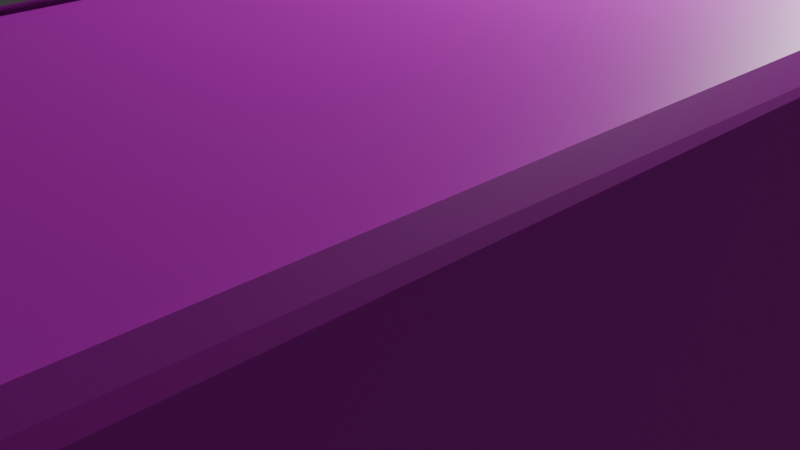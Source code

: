 # Source: 70000-1.blend  (saved by Blender 4.0.36; exported with 4.5.12 LTS)
import bpy
from mathutils import Matrix  # noqa: F401  (used for matrix-valued properties, if any)

bpy.ops.wm.read_factory_settings(use_empty=True)
scene = bpy.context.scene
scene.name = 'Scene'

# ---- collections
col_collection = bpy.data.collections.new('Collection'); scene.collection.children.link(col_collection)

# ---- images (referenced by path relative to the original .blend; pixels are not part of the script)
import os
ASSET_DIR = os.environ.get("B2B_ASSET_DIR", "")  # directory of the original .blend (textures are referenced by path, not embedded)
HERE = os.path.dirname(os.path.abspath(__file__))  # packed textures are extracted next to this script under _unpacked/

def load_image(name, relpath, width, height, colorspace="sRGB"):
    """Load a texture the original file referenced (path relative to the .blend, or extracted next to this script)."""
    p = next((c for c in (os.path.join(HERE, relpath), os.path.join(ASSET_DIR, relpath)) if relpath and os.path.exists(c)), "")
    if p:
        img = bpy.data.images.load(p, check_existing=True)
        img.name = name
    else:  # same state as the original file: an image datablock whose file is absent (Cycles renders it pink)
        img = bpy.data.images.new(name, width, height)
        img.source = "FILE"
        img.filepath = "//" + (relpath or name)
    img.colorspace_settings.name = colorspace
    return img
img_side1_png = load_image('Side1.png', 'Side1.png', 1024, 1024, 'sRGB')
img_front_png = load_image('front.png', 'front.png', 1024, 1024, 'Non-Color')
img_skirt_png = load_image('skirt.png', 'skirt.png', 1024, 1024, 'Non-Color')
img_cooler2_png_002 = load_image('cooler2.png.002', 'cooler2.png', 1024, 1024, 'Non-Color')
img_cooler_png_003 = load_image('cooler.png.003', 'cooler.png', 1024, 1024, 'Non-Color')
img_cooler_png_004 = load_image('cooler.png.004', 'cooler.png', 1024, 1024, 'Non-Color')
img_cooler_png_005 = load_image('cooler.png.005', 'cooler.png', 1024, 1024, 'Non-Color')
img_cooler2_png_003 = load_image('cooler2.png.003', 'cooler2.png', 1024, 1024, 'Non-Color')
img_yane_jpg = load_image('yane.JPG', 'yane.JPG', 1024, 1024, 'sRGB')
img_under_png_003 = load_image('under.png.003', 'under.png', 1024, 1024, 'Non-Color')
img_under_png_004 = load_image('under.png.004', 'under.png', 1024, 1024, 'Non-Color')
img_side1_png_002 = load_image('Side1.png.002', 'Side1.png', 1024, 1024, 'sRGB')

# ---- materials (node trees are filled in below, after node groups)
mat_001 = bpy.data.materials.new('マテリアル.001')
mat_001.use_transparent_shadow = False
mat_x = bpy.data.materials.new('マテリアル')
mat_x.use_transparent_shadow = False
mat_002 = bpy.data.materials.new('マテリアル.002')
mat_002.use_transparent_shadow = False
mat_70000tc1material_022 = bpy.data.materials.new('70000tc1Material.022')
mat_70000tc1material_022.diffuse_color = (1.0, 1.0, 1.0, 1.0)
mat_70000tc1material_022.specular_color = (0.0, 0.0, 0.0)
mat_70000tc1material_022.specular_intensity = 0.0
mat_70000tc1material_023 = bpy.data.materials.new('70000tc1Material.023')
mat_70000tc1material_023.diffuse_color = (1.0, 1.0, 1.0, 1.0)
mat_70000tc1material_023.specular_color = (0.0, 0.0, 0.0)
mat_70000tc1material_023.specular_intensity = 0.0
mat_70000tc1material_024 = bpy.data.materials.new('70000tc1Material.024')
mat_70000tc1material_024.diffuse_color = (1.0, 1.0, 1.0, 1.0)
mat_70000tc1material_024.specular_color = (0.0, 0.0, 0.0)
mat_70000tc1material_024.specular_intensity = 0.0
mat_70000tc1material_025 = bpy.data.materials.new('70000tc1Material.025')
mat_70000tc1material_025.diffuse_color = (1.0, 1.0, 1.0, 1.0)
mat_70000tc1material_025.specular_color = (0.0, 0.0, 0.0)
mat_70000tc1material_025.specular_intensity = 0.0
mat_70000tc1material_026 = bpy.data.materials.new('70000tc1Material.026')
mat_70000tc1material_026.diffuse_color = (1.0, 1.0, 1.0, 1.0)
mat_70000tc1material_026.specular_color = (0.0, 0.0, 0.0)
mat_70000tc1material_026.specular_intensity = 0.0
mat_005 = bpy.data.materials.new('マテリアル.005')
mat_005.use_transparent_shadow = False
mat_70000tc1material_027 = bpy.data.materials.new('70000tc1Material.027')
mat_70000tc1material_027.diffuse_color = (1.0, 1.0, 1.0, 1.0)
mat_70000tc1material_027.specular_color = (0.0, 0.0, 0.0)
mat_70000tc1material_027.specular_intensity = 0.0
mat_70000tc1material_028 = bpy.data.materials.new('70000tc1Material.028')
mat_70000tc1material_028.diffuse_color = (1.0, 1.0, 1.0, 1.0)
mat_70000tc1material_028.specular_color = (0.0, 0.0, 0.0)
mat_70000tc1material_028.specular_intensity = 0.0
mat_70000tc1material_029 = bpy.data.materials.new('70000tc1Material.029')
mat_70000tc1material_029.diffuse_color = (0.0, 0.0, 0.0, 1.0)
mat_70000tc1material_029.specular_color = (0.0, 0.0, 0.0)
mat_70000tc1material_029.specular_intensity = 0.0
mat_004 = bpy.data.materials.new('マテリアル.004')
mat_004.use_transparent_shadow = False

# ---- material node trees
mat_001.use_nodes = True; mat_001.node_tree.nodes.clear()
_N = mat_001.node_tree.nodes; _L = mat_001.node_tree.links
n0 = _N.new('ShaderNodeBsdfPrincipled'); n0.name = 'プリンシプルBSDF'; n0.location = (10, 300)
n0.inputs[3].default_value = 1.45
n1 = _N.new('ShaderNodeOutputMaterial'); n1.name = 'マテリアル出力'; n1.location = (300, 300)
n2 = _N.new('ShaderNodeTexImage'); n2.name = '画像テクスチャ'; n2.location = (-280, 275)
n2.image = img_side1_png
_L.new(n0.outputs[0], n1.inputs[0])
_L.new(n2.outputs[0], n0.inputs[0])
n1.is_active_output = True
mat_x.use_nodes = True; mat_x.node_tree.nodes.clear()
_N = mat_x.node_tree.nodes; _L = mat_x.node_tree.links
n0 = _N.new('ShaderNodeBsdfPrincipled'); n0.name = 'プリンシプルBSDF'; n0.location = (10, 300)
n0.inputs[2].default_value = 0.0
n0.inputs[3].default_value = 1.0
n1 = _N.new('ShaderNodeOutputMaterial'); n1.name = 'マテリアル出力'; n1.location = (300, 300)
n2 = _N.new('ShaderNodeTexImage'); n2.name = '画像テクスチャ'; n2.location = (-280, 275)
n2.image = img_front_png
_L.new(n0.outputs[0], n1.inputs[0])
_L.new(n2.outputs[0], n0.inputs[0])
n1.is_active_output = True
mat_002.use_nodes = True; mat_002.node_tree.nodes.clear()
_N = mat_002.node_tree.nodes; _L = mat_002.node_tree.links
n0 = _N.new('ShaderNodeBsdfPrincipled'); n0.name = 'プリンシプルBSDF'; n0.location = (10, 300)
n0.inputs[3].default_value = 1.45
n1 = _N.new('ShaderNodeOutputMaterial'); n1.name = 'マテリアル出力'; n1.location = (300, 300)
n2 = _N.new('ShaderNodeTexImage'); n2.name = '画像テクスチャ'; n2.location = (-280, 275)
n2.image = img_skirt_png
_L.new(n0.outputs[0], n1.inputs[0])
_L.new(n2.outputs[0], n0.inputs[0])
n1.is_active_output = True
mat_70000tc1material_022.use_nodes = True; mat_70000tc1material_022.node_tree.nodes.clear()
_N = mat_70000tc1material_022.node_tree.nodes; _L = mat_70000tc1material_022.node_tree.links
n0 = _N.new('ShaderNodeBsdfPrincipled'); n0.name = 'プリンシプルBSDF'; n0.location = (10, 300)
n0.inputs[3].default_value = 1.45
n0.inputs[13].default_value = 0.0
n0.inputs[14].default_value = (0.0, 0.0, 0.0, 1.0)
n0.inputs[27].default_value = (0.0, 0.0, 0.0, 1.0)
n1 = _N.new('ShaderNodeOutputMaterial'); n1.name = 'マテリアル出力'; n1.location = (300, 300)
n2 = _N.new('ShaderNodeTexImage'); n2.name = '画像テクスチャ'; n2.location = (-300, 150)
n2.image = img_cooler2_png_002
n3 = _N.new('ShaderNodeMath'); n3.name = 'Math'; n3.location = (0, 0)
n3.hide = True
n3.operation = 'GREATER_THAN'
_L.new(n0.outputs[0], n1.inputs[0])
_L.new(n2.outputs[0], n0.inputs[0])
_L.new(n2.outputs[1], n3.inputs[0])
_L.new(n3.outputs[0], n0.inputs[4])
n1.is_active_output = True
mat_70000tc1material_023.use_nodes = True; mat_70000tc1material_023.node_tree.nodes.clear()
_N = mat_70000tc1material_023.node_tree.nodes; _L = mat_70000tc1material_023.node_tree.links
n0 = _N.new('ShaderNodeBsdfPrincipled'); n0.name = 'プリンシプルBSDF'; n0.location = (10, 300)
n0.inputs[3].default_value = 1.45
n0.inputs[13].default_value = 0.0
n0.inputs[14].default_value = (0.0, 0.0, 0.0, 1.0)
n0.inputs[27].default_value = (0.0, 0.0, 0.0, 1.0)
n1 = _N.new('ShaderNodeOutputMaterial'); n1.name = 'マテリアル出力'; n1.location = (300, 300)
n2 = _N.new('ShaderNodeTexImage'); n2.name = '画像テクスチャ'; n2.location = (-300, 150)
n2.image = img_cooler_png_003
n3 = _N.new('ShaderNodeMath'); n3.name = 'Math'; n3.location = (0, 0)
n3.hide = True
n3.operation = 'GREATER_THAN'
_L.new(n0.outputs[0], n1.inputs[0])
_L.new(n2.outputs[0], n0.inputs[0])
_L.new(n2.outputs[1], n3.inputs[0])
_L.new(n3.outputs[0], n0.inputs[4])
n1.is_active_output = True
mat_70000tc1material_024.use_nodes = True; mat_70000tc1material_024.node_tree.nodes.clear()
_N = mat_70000tc1material_024.node_tree.nodes; _L = mat_70000tc1material_024.node_tree.links
n0 = _N.new('ShaderNodeBsdfPrincipled'); n0.name = 'プリンシプルBSDF'; n0.location = (10, 300)
n0.inputs[3].default_value = 1.45
n0.inputs[13].default_value = 0.0
n0.inputs[14].default_value = (0.0, 0.0, 0.0, 1.0)
n0.inputs[27].default_value = (0.0, 0.0, 0.0, 1.0)
n1 = _N.new('ShaderNodeOutputMaterial'); n1.name = 'マテリアル出力'; n1.location = (300, 300)
n2 = _N.new('ShaderNodeTexImage'); n2.name = '画像テクスチャ'; n2.location = (-300, 150)
n2.image = img_cooler_png_004
n3 = _N.new('ShaderNodeMath'); n3.name = 'Math'; n3.location = (0, 0)
n3.hide = True
n3.operation = 'GREATER_THAN'
_L.new(n0.outputs[0], n1.inputs[0])
_L.new(n2.outputs[0], n0.inputs[0])
_L.new(n2.outputs[1], n3.inputs[0])
_L.new(n3.outputs[0], n0.inputs[4])
n1.is_active_output = True
mat_70000tc1material_025.use_nodes = True; mat_70000tc1material_025.node_tree.nodes.clear()
_N = mat_70000tc1material_025.node_tree.nodes; _L = mat_70000tc1material_025.node_tree.links
n0 = _N.new('ShaderNodeBsdfPrincipled'); n0.name = 'プリンシプルBSDF'; n0.location = (10, 300)
n0.inputs[3].default_value = 1.45
n0.inputs[13].default_value = 0.0
n0.inputs[14].default_value = (0.0, 0.0, 0.0, 1.0)
n0.inputs[27].default_value = (0.0, 0.0, 0.0, 1.0)
n1 = _N.new('ShaderNodeOutputMaterial'); n1.name = 'マテリアル出力'; n1.location = (300, 300)
n2 = _N.new('ShaderNodeTexImage'); n2.name = '画像テクスチャ'; n2.location = (-300, 150)
n2.image = img_cooler_png_005
n3 = _N.new('ShaderNodeMath'); n3.name = 'Math'; n3.location = (0, 0)
n3.hide = True
n3.operation = 'GREATER_THAN'
_L.new(n0.outputs[0], n1.inputs[0])
_L.new(n2.outputs[0], n0.inputs[0])
_L.new(n2.outputs[1], n3.inputs[0])
_L.new(n3.outputs[0], n0.inputs[4])
n1.is_active_output = True
mat_70000tc1material_026.use_nodes = True; mat_70000tc1material_026.node_tree.nodes.clear()
_N = mat_70000tc1material_026.node_tree.nodes; _L = mat_70000tc1material_026.node_tree.links
n0 = _N.new('ShaderNodeBsdfPrincipled'); n0.name = 'プリンシプルBSDF'; n0.location = (10, 300)
n0.inputs[3].default_value = 1.45
n0.inputs[13].default_value = 0.0
n0.inputs[14].default_value = (0.0, 0.0, 0.0, 1.0)
n0.inputs[27].default_value = (0.0, 0.0, 0.0, 1.0)
n1 = _N.new('ShaderNodeOutputMaterial'); n1.name = 'マテリアル出力'; n1.location = (300, 300)
n2 = _N.new('ShaderNodeTexImage'); n2.name = '画像テクスチャ'; n2.location = (-300, 150)
n2.image = img_cooler2_png_003
n3 = _N.new('ShaderNodeMath'); n3.name = 'Math'; n3.location = (0, 0)
n3.hide = True
n3.operation = 'GREATER_THAN'
_L.new(n0.outputs[0], n1.inputs[0])
_L.new(n2.outputs[0], n0.inputs[0])
_L.new(n2.outputs[1], n3.inputs[0])
_L.new(n3.outputs[0], n0.inputs[4])
n1.is_active_output = True
mat_005.use_nodes = True; mat_005.node_tree.nodes.clear()
_N = mat_005.node_tree.nodes; _L = mat_005.node_tree.links
n0 = _N.new('ShaderNodeBsdfPrincipled'); n0.name = 'プリンシプルBSDF'; n0.location = (10, 300)
n0.inputs[3].default_value = 1.45
n1 = _N.new('ShaderNodeOutputMaterial'); n1.name = 'マテリアル出力'; n1.location = (300, 300)
n2 = _N.new('ShaderNodeTexImage'); n2.name = '画像テクスチャ'; n2.location = (-280, 275)
n2.image = img_yane_jpg
_L.new(n0.outputs[0], n1.inputs[0])
_L.new(n2.outputs[0], n0.inputs[0])
n1.is_active_output = True
mat_70000tc1material_027.use_nodes = True; mat_70000tc1material_027.node_tree.nodes.clear()
_N = mat_70000tc1material_027.node_tree.nodes; _L = mat_70000tc1material_027.node_tree.links
n0 = _N.new('ShaderNodeBsdfPrincipled'); n0.name = 'プリンシプルBSDF'; n0.location = (10, 300)
n0.inputs[3].default_value = 1.45
n0.inputs[13].default_value = 0.0
n0.inputs[14].default_value = (0.0, 0.0, 0.0, 1.0)
n0.inputs[27].default_value = (0.0, 0.0, 0.0, 1.0)
n1 = _N.new('ShaderNodeOutputMaterial'); n1.name = 'マテリアル出力'; n1.location = (300, 300)
n2 = _N.new('ShaderNodeTexImage'); n2.name = '画像テクスチャ'; n2.location = (-300, 150)
n2.image = img_under_png_003
n3 = _N.new('ShaderNodeMath'); n3.name = 'Math'; n3.location = (0, 0)
n3.hide = True
n3.operation = 'GREATER_THAN'
_L.new(n0.outputs[0], n1.inputs[0])
_L.new(n2.outputs[0], n0.inputs[0])
_L.new(n2.outputs[1], n3.inputs[0])
_L.new(n3.outputs[0], n0.inputs[4])
n1.is_active_output = True
mat_70000tc1material_028.use_nodes = True; mat_70000tc1material_028.node_tree.nodes.clear()
_N = mat_70000tc1material_028.node_tree.nodes; _L = mat_70000tc1material_028.node_tree.links
n0 = _N.new('ShaderNodeBsdfPrincipled'); n0.name = 'プリンシプルBSDF'; n0.location = (10, 300)
n0.inputs[3].default_value = 1.45
n0.inputs[13].default_value = 0.0
n0.inputs[14].default_value = (0.0, 0.0, 0.0, 1.0)
n0.inputs[27].default_value = (0.0, 0.0, 0.0, 1.0)
n1 = _N.new('ShaderNodeOutputMaterial'); n1.name = 'マテリアル出力'; n1.location = (300, 300)
n2 = _N.new('ShaderNodeTexImage'); n2.name = '画像テクスチャ'; n2.location = (-300, 150)
n2.image = img_under_png_004
n3 = _N.new('ShaderNodeMath'); n3.name = 'Math'; n3.location = (0, 0)
n3.hide = True
n3.operation = 'GREATER_THAN'
_L.new(n0.outputs[0], n1.inputs[0])
_L.new(n2.outputs[0], n0.inputs[0])
_L.new(n2.outputs[1], n3.inputs[0])
_L.new(n3.outputs[0], n0.inputs[4])
n1.is_active_output = True
mat_70000tc1material_029.use_nodes = True; mat_70000tc1material_029.node_tree.nodes.clear()
_N = mat_70000tc1material_029.node_tree.nodes; _L = mat_70000tc1material_029.node_tree.links
n0 = _N.new('ShaderNodeBsdfPrincipled'); n0.name = 'プリンシプルBSDF'; n0.location = (10, 300)
n0.inputs[0].default_value = (0.0, 0.0, 0.0, 1.0)
n0.inputs[3].default_value = 1.45
n0.inputs[13].default_value = 0.0
n0.inputs[14].default_value = (0.0, 0.0, 0.0, 1.0)
n0.inputs[27].default_value = (0.0, 0.0, 0.0, 1.0)
n1 = _N.new('ShaderNodeOutputMaterial'); n1.name = 'マテリアル出力'; n1.location = (300, 300)
_L.new(n0.outputs[0], n1.inputs[0])
n1.is_active_output = True
mat_004.use_nodes = True; mat_004.node_tree.nodes.clear()
_N = mat_004.node_tree.nodes; _L = mat_004.node_tree.links
n0 = _N.new('ShaderNodeBsdfPrincipled'); n0.name = 'プリンシプルBSDF'; n0.location = (10, 300)
n0.inputs[3].default_value = 1.45
n1 = _N.new('ShaderNodeOutputMaterial'); n1.name = 'マテリアル出力'; n1.location = (300, 300)
n2 = _N.new('ShaderNodeTexImage'); n2.name = '画像テクスチャ'; n2.location = (-280, 275)
n2.image = img_side1_png_002
_L.new(n0.outputs[0], n1.inputs[0])
_L.new(n2.outputs[0], n0.inputs[0])
n1.is_active_output = True

# ---- world
world_world = bpy.data.worlds.new('World'); scene.world = world_world
world_world.use_nodes = True; world_world.node_tree.nodes.clear()
_N = world_world.node_tree.nodes; _L = world_world.node_tree.links
n0 = _N.new('ShaderNodeOutputWorld'); n0.name = 'World Output'; n0.location = (300, 300)
n1 = _N.new('ShaderNodeBackground'); n1.name = 'Background'; n1.location = (10, 300)
n1.inputs[0].default_value = (0.05088, 0.05088, 0.05088, 1.0)
_L.new(n1.outputs[0], n0.inputs[0])
n0.is_active_output = True
world_world.color = (0.05088, 0.05088, 0.05088)
world_world.use_sun_shadow = False
world_world.sun_shadow_jitter_overblur = 0.0

# ---- cameras
cam_camera = bpy.data.cameras.new('Camera')
cam_camera.clip_end = 100.0
cam_camera.ortho_scale = 7.314

# ---- lights
light_light = bpy.data.lights.new('Light', 'POINT')
light_light.transmission_factor = 0.0
light_light.use_soft_falloff = False
light_light.energy = 1000.0
light_light.shadow_soft_size = 0.1
light_light.shadow_maximum_resolution = 0.006
light_light.use_absolute_resolution = True

# ---- meshes
me_x = bpy.data.meshes.new('平面')
me_x.from_pydata([(-1.016, -0.9675, -0.06691), (1.0, -0.992, 0.0), (-1.041, 1.0, -0.1109), (1.0, 1.0, 0.0), (-0.9138, -0.9771, 0.06519), (-0.9699, 1.0, -1.387e-08), (0.2851, -1.014, 0.02717), (0.2851, 1.0, 0.0)], [], [(6, 1, 3, 7), (0, 4, 5, 2), (4, 6, 7, 5)])
_uv = me_x.uv_layers.new(name='UVマップ')
_uv.uv.foreach_set('vector', [0.0005878, 0.4125, 0.01277, 0.006124, 0.9963, 0.006124, 0.9963, 0.4125, 0.01528, 1.143, 0.01735, 0.9949, 0.9963, 0.9949, 0.9963, 1.143, 0.01735, 0.9949, 0.0005878, 0.4125, 0.9963, 0.4125, 0.9963, 0.9949])
me_x.materials.append(mat_001)
me_x.update()
me_001 = bpy.data.meshes.new('平面.001')
me_001.from_pydata([(-0.9974, -0.9917, -0.1087), (0.9453, -1.013, -0.1788), (-1.0, 1.0, -0.5509), (1.0, 1.0, -0.5668), (-1.0, -0.3013, 0.05376), (1.0, -0.3013, 0.04014), (-0.02014, -1.0, 0.09566), (-0.05897, 1.0, -0.5059), (-0.02767, -0.382, 0.2337), (1.0, 0.7348, -0.3091), (-1.0, 0.7348, -0.2795), (-0.05248, 0.8581, -0.1651)], [], [(11, 9, 3, 7), (6, 1, 5, 8), (0, 6, 8, 4), (10, 11, 7, 2), (4, 8, 11, 10), (8, 5, 9, 11)])
_uv = me_001.uv_layers.new(name='UVマップ')
_uv.uv.foreach_set('vector', [0.5, 0.9271, 1.0, 0.8674, 1.0, 1.0, 0.5, 1.0, 0.5, 0.0, 1.0, 0.0, 1.0, 0.3493, 0.5, 0.3058, 0.0, 0.0, 0.5, 0.0, 0.5, 0.3058, 0.0, 0.3493, 0.0, 0.8674, 0.5, 0.9271, 0.5, 1.0, 0.0, 1.0, 0.0, 0.3493, 0.5, 0.3058, 0.5, 0.9271, 0.0, 0.8674, 0.5, 0.3058, 1.0, 0.3493, 1.0, 0.8674, 0.5, 0.9271])
me_001.materials.append(mat_x)
me_001.update()
me_002 = bpy.data.meshes.new('平面.002')
me_002.from_pydata([(-1.0, -1.0, 0.1614), (1.0, -1.0, 0.1614), (-1.0, 1.0, 0.0), (1.0, 1.0, 0.0), (-1.0, -0.1594, 0.0), (1.0, -0.1594, 0.0)], [], [(4, 5, 3, 2), (0, 1, 5, 4)])
_uv = me_002.uv_layers.new(name='UVマップ')
_uv.uv.foreach_set('vector', [0.0, 0.4203, 1.0, 0.4203, 1.0, 1.0, 0.0, 1.0, 0.0, 0.0, 1.0, 0.0, 1.0, 0.4203, 0.0, 0.4203])
me_002.materials.append(mat_002)
me_002.update()
me_mesh_022 = bpy.data.meshes.new('mesh.022')
me_mesh_022.from_pydata([(0.0, -3.0, -0.15), (0.0, 3.0, -0.15), (0.0, 3.0, 0.15), (0.0, -3.0, 0.15)], [], [(0, 1, 2), (3, 0, 2)])
_uv = me_mesh_022.uv_layers.new(name='UVMap')
_uv.uv.foreach_set('vector', [0.0, 0.0, 1.0, 0.0, 1.0, 1.0, 0.0, 1.0, 0.0, 0.0, 1.0, 1.0])
me_mesh_022.materials.append(mat_70000tc1material_022)
me_mesh_022.update()
me_mesh_023 = bpy.data.meshes.new('mesh.023')
me_mesh_023.from_pydata([(-0.29, -3.0, 0.075), (0.29, -3.0, -0.075), (0.29, 3.0, -0.075), (-0.29, 3.0, 0.075)], [], [(0, 1, 2), (3, 0, 2)])
_uv = me_mesh_023.uv_layers.new(name='UVMap')
_uv.uv.foreach_set('vector', [0.0, 0.7, 1.0, 0.7, 1.0, 1.0, 0.0, 1.0, 0.0, 0.7, 1.0, 1.0])
me_mesh_023.materials.append(mat_70000tc1material_023)
me_mesh_023.update()
me_mesh_024 = bpy.data.meshes.new('mesh.024')
me_mesh_024.from_pydata([(0.29, -3.0, 0.075), (0.29, 3.0, 0.075), (-0.29, 3.0, -0.075), (-0.29, -3.0, -0.075)], [], [(0, 1, 2), (3, 0, 2)])
_uv = me_mesh_024.uv_layers.new(name='UVMap')
_uv.uv.foreach_set('vector', [0.0, 0.7, 0.0, 1.0, 1.0, 1.0, 1.0, 0.7, 0.0, 0.7, 1.0, 1.0])
me_mesh_024.materials.append(mat_70000tc1material_024)
me_mesh_024.update()
me_mesh_025 = bpy.data.meshes.new('mesh.025')
me_mesh_025.from_pydata([(0.35, 0.0, 0.2), (-0.35, 0.0, 0.2), (-0.93, 0.0, 0.05), (0.93, 0.0, 0.05), (0.93, 0.0, -0.25), (-0.93, 0.0, -0.25)], [], [(0, 1, 2), (3, 0, 2), (4, 3, 2), (5, 4, 2)])
_uv = me_mesh_025.uv_layers.new(name='UVMap')
_uv.uv.foreach_set('vector', [0.7, 1.0, 0.3, 1.0, 0.0, 0.45, 1.0, 0.45, 0.7, 1.0, 0.0, 0.45, 1.0, 0.0, 1.0, 0.45, 0.0, 0.45, 0.0, 0.0, 1.0, 0.0, 0.0, 0.45])
me_mesh_025.materials.append(mat_70000tc1material_025)
me_mesh_025.update()
me_mesh_026 = bpy.data.meshes.new('mesh.026')
me_mesh_026.from_pydata([(0.0, -3.0, -0.15), (0.0, -3.0, 0.15), (0.0, 3.0, 0.15), (0.0, 3.0, -0.15)], [], [(0, 1, 2), (3, 0, 2)])
_uv = me_mesh_026.uv_layers.new(name='UVMap')
_uv.uv.foreach_set('vector', [0.0, 0.0, 0.0, 1.0, 1.0, 1.0, 1.0, 0.0, 0.0, 0.0, 1.0, 1.0])
me_mesh_026.materials.append(mat_70000tc1material_026)
me_mesh_026.update()
me_004 = bpy.data.meshes.new('平面.004')
me_004.from_pydata([(-1.0, -0.8219, 0.0), (1.075, -0.8219, 0.0), (-1.0, 1.0, 0.0), (1.075, 1.0, 0.0)], [], [(0, 1, 3, 2)])
_uv = me_004.uv_layers.new(name='UVマップ')
_uv.uv.foreach_set('vector', [0.0, 0.0, 1.0, 0.0, 1.0, 1.0, 0.0, 1.0])
me_004.materials.append(mat_005)
me_004.update()
me_mesh_021 = bpy.data.meshes.new('mesh.021')
me_mesh_021.from_pydata([(0.0, -9.625, -0.4625), (0.0, 9.625, -0.4625), (0.0, 9.625, 0.4625), (0.0, -9.625, 0.4625)], [], [(0, 1, 2), (3, 0, 2)])
_uv = me_mesh_021.uv_layers.new(name='UVMap')
_uv.uv.foreach_set('vector', [0.0, 0.0, 1.0, 0.0, 1.0, 1.0, 0.0, 1.0, 0.0, 0.0, 1.0, 1.0])
me_mesh_021.materials.append(mat_70000tc1material_027)
me_mesh_021.update()
me_mesh_027 = bpy.data.meshes.new('mesh.027')
me_mesh_027.from_pydata([(0.0, -9.625, -0.4625), (0.0, -9.625, 0.4625), (0.0, 9.625, 0.4625), (0.0, 9.625, -0.4625)], [], [(0, 1, 2), (3, 0, 2)])
_uv = me_mesh_027.uv_layers.new(name='UVMap')
_uv.uv.foreach_set('vector', [0.0, 0.0, 0.0, 1.0, 1.0, 1.0, 1.0, 0.0, 0.0, 0.0, 1.0, 1.0])
me_mesh_027.materials.append(mat_70000tc1material_028)
me_mesh_027.update()
me_mesh_028 = bpy.data.meshes.new('mesh.028')
me_mesh_028.from_pydata([(1.3, 10.0, 0.0), (-1.3, 10.0, 0.0), (-1.3, -10.0, 0.0), (1.3, -10.0, 0.0)], [], [(0, 1, 2), (3, 0, 2)])
_uv = me_mesh_028.uv_layers.new(name='UVMap')
_uv.uv.foreach_set('vector', [0.0, 1.0, 0.0, 1.0, 0.0, 1.0, 0.0, 1.0, 0.0, 1.0, 0.0, 1.0])
me_mesh_028.materials.append(mat_70000tc1material_029)
me_mesh_028.update()
me_005 = bpy.data.meshes.new('平面.005')
me_005.from_pydata([(-1.016, -0.9675, 0.1155), (1.0, -0.992, 0.0), (-1.041, 1.0, 0.07155), (1.0, 1.0, 0.0), (-0.9138, -0.9771, 0.06519), (-0.9699, 1.0, -1.387e-08), (0.2851, -1.014, 0.02717), (0.2851, 1.0, 0.0)], [], [(6, 1, 3, 7), (0, 4, 5, 2), (4, 6, 7, 5)])
_uv = me_005.uv_layers.new(name='UVマップ')
_uv.uv.foreach_set('vector', [0.0005878, 0.4125, 0.01277, 0.006124, 0.9963, 0.006124, 0.9963, 0.4125, 0.01528, 1.143, 0.01735, 0.9949, 0.9963, 0.9949, 0.9963, 1.143, 0.01735, 0.9949, 0.0005878, 0.4125, 0.9963, 0.4125, 0.9963, 0.9949])
me_005.materials.append(mat_004)
me_005.update()

# ---- objects
ob_light = bpy.data.objects.new('Light', light_light)
ob_camera = bpy.data.objects.new('Camera', cam_camera)
ob_x = bpy.data.objects.new('平面', me_x)
ob_001 = bpy.data.objects.new('平面.001', me_001)
ob_002 = bpy.data.objects.new('平面.002', me_002)
ob_70000tc1_021 = bpy.data.objects.new('70000tc1.021', me_mesh_022)
ob_70000tc1_022 = bpy.data.objects.new('70000tc1.022', me_mesh_023)
ob_70000tc1_023 = bpy.data.objects.new('70000tc1.023', me_mesh_024)
ob_70000tc1_024 = bpy.data.objects.new('70000tc1.024', me_mesh_025)
ob_70000tc1_025 = bpy.data.objects.new('70000tc1.025', me_mesh_026)
ob_004 = bpy.data.objects.new('平面.004', me_004)
ob_70000tc1_026 = bpy.data.objects.new('70000tc1.026', me_mesh_021)
ob_70000tc1_027 = bpy.data.objects.new('70000tc1.027', me_mesh_027)
ob_70000tc1_028 = bpy.data.objects.new('70000tc1.028', me_mesh_028)
ob_003 = bpy.data.objects.new('平面.003', me_005)

# ---- transforms, parenting, visibility, modifiers, constraints
ob_light.location = (-0.2114, 1.005, 5.904)
ob_light.rotation_euler = (0.6503, 0.05522, 1.866)
ob_light.lock_rotations_4d = False
ob_light.empty_display_type = 'ARROWS'
ob_light.color = (0.0, 0.0, 0.0, 0.0)
ob_light.lineart.crease_threshold = 0.0
ob_camera.location = (3.071, -6.926, 4.958)
ob_camera.rotation_euler = (1.109, 0.0, 0.8149)
ob_camera.lock_rotations_4d = False
ob_camera.empty_display_type = 'ARROWS'
ob_camera.color = (0.0, 0.0, 0.0, 0.0)
ob_camera.display_type = 'WIRE'
ob_camera.lineart.crease_threshold = 0.0
ob_x.location = (1.347, -9.676, 2.308)
ob_x.rotation_euler = (0.0, 1.571, 0.0)
ob_x.scale = (1.377, 9.718, 1.0)
ob_001.location = (0.02121, -19.47, 2.432)
ob_001.rotation_euler = (1.571, 0.0, 0.0)
ob_001.scale = (1.391, 1.491, 1.0)
ob_002.location = (-0.002018, -19.28, 0.5422)
ob_002.rotation_euler = (1.571, -0.0, 0.0)
ob_002.scale = (1.302, 0.4704, 1.0)
ob_70000tc1_021.location = (0.9655, -10.0, 3.959)
ob_70000tc1_022.location = (0.6755, -10.0, 4.184)
ob_70000tc1_023.location = (-0.6045, -10.0, 4.184)
ob_70000tc1_024.location = (0.03545, -13.0, 4.059)
ob_70000tc1_025.location = (-0.8945, -10.0, 3.959)
ob_004.location = (-0.0541, -10.39, 3.699)
ob_004.scale = (1.226, 10.39, 1.0)
ob_70000tc1_026.location = (1.158, -9.675, 0.5125)
ob_70000tc1_027.location = (-1.09, -9.675, 0.5125)
ob_70000tc1_028.location = (-0.0139, -9.533, -0.1)
ob_003.location = (-1.391, -9.676, 2.308)
ob_003.rotation_euler = (0.0, 1.571, 0.0)
ob_003.scale = (1.377, 9.718, 1.0)

# ---- collection membership
col_collection.objects.link(ob_light)
col_collection.objects.link(ob_camera)
col_collection.objects.link(ob_x)
col_collection.objects.link(ob_001)
col_collection.objects.link(ob_002)
col_collection.objects.link(ob_70000tc1_021)
col_collection.objects.link(ob_70000tc1_022)
col_collection.objects.link(ob_70000tc1_023)
col_collection.objects.link(ob_70000tc1_024)
col_collection.objects.link(ob_70000tc1_025)
col_collection.objects.link(ob_004)
col_collection.objects.link(ob_70000tc1_026)
col_collection.objects.link(ob_70000tc1_027)
col_collection.objects.link(ob_70000tc1_028)
col_collection.objects.link(ob_003)

# ---- scene / render settings (as saved in the file)
scene.camera = ob_camera
scene.frame_start = 1; scene.frame_end = 250; scene.frame_set(1)
scene.render.engine = 'BLENDER_EEVEE_NEXT'
scene.cycles.sampling_pattern = 'TABULATED_SOBOL'
bpy.context.view_layer.update()
